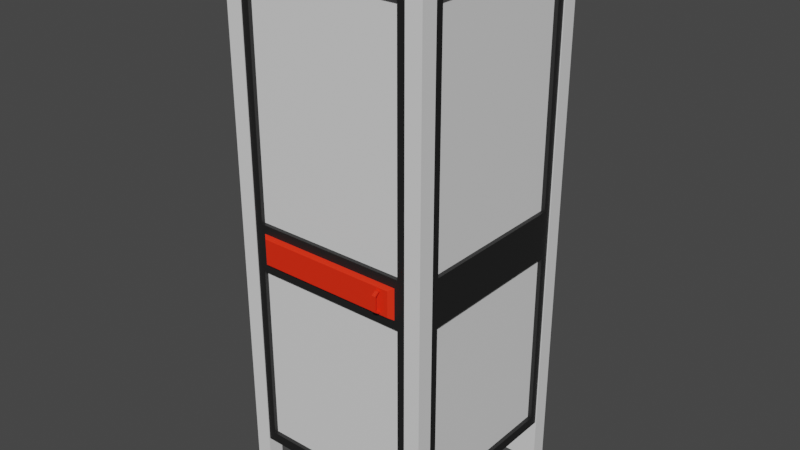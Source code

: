 # Source: gamejam.blend  (saved by Blender 3.0.42; exported with 4.5.12 LTS)
import bpy
from mathutils import Matrix  # noqa: F401  (used for matrix-valued properties, if any)

bpy.ops.wm.read_factory_settings(use_empty=True)
scene = bpy.context.scene
scene.name = 'Scene'

# ---- collections
col_collection = bpy.data.collections.new('Collection'); scene.collection.children.link(col_collection)

# ---- images (referenced by path relative to the original .blend; pixels are not part of the script)
import os
ASSET_DIR = os.environ.get("B2B_ASSET_DIR", "")  # directory of the original .blend (textures are referenced by path, not embedded)
HERE = os.path.dirname(os.path.abspath(__file__))  # packed textures are extracted next to this script under _unpacked/

def load_image(name, relpath, width, height, colorspace="sRGB"):
    """Load a texture the original file referenced (path relative to the .blend, or extracted next to this script)."""
    p = next((c for c in (os.path.join(HERE, relpath), os.path.join(ASSET_DIR, relpath)) if relpath and os.path.exists(c)), "")
    if p:
        img = bpy.data.images.load(p, check_existing=True)
        img.name = name
    else:  # same state as the original file: an image datablock whose file is absent (Cycles renders it pink)
        img = bpy.data.images.new(name, width, height)
        img.source = "FILE"
        img.filepath = "//" + (relpath or name)
    img.colorspace_settings.name = colorspace
    return img
img_posters_png = load_image('Posters.png', 'LEVELS/level1/Posters.png', 1024, 1024, 'sRGB')

# ---- materials (node trees are filled in below, after node groups)
mat_material_001 = bpy.data.materials.new('Material.001')
mat_material_001.use_transparent_shadow = False
mat_material_002 = bpy.data.materials.new('Material.002')
mat_material_002.use_transparent_shadow = False
mat_material_005 = bpy.data.materials.new('Material.005')
mat_material_005.use_transparent_shadow = False
mat_clear = bpy.data.materials.new('Clear')
mat_clear.use_transparent_shadow = False
mat_material_006 = bpy.data.materials.new('Material.006')
mat_material_006.use_transparent_shadow = False
mat_lightbulb = bpy.data.materials.new('LightBulb')
mat_lightbulb.use_transparent_shadow = False
mat_poster = bpy.data.materials.new('poster')
mat_poster.use_transparent_shadow = False

# ---- node groups
ng_auto_smooth = bpy.data.node_groups.new('Auto Smooth', 'GeometryNodeTree')
_s = ng_auto_smooth.interface.new_socket(name='Geometry', in_out='OUTPUT', socket_type='NodeSocketGeometry')
_s = ng_auto_smooth.interface.new_socket(name='Geometry', in_out='INPUT', socket_type='NodeSocketGeometry')
_s = ng_auto_smooth.interface.new_socket(name='Angle', in_out='INPUT', socket_type='NodeSocketFloat')
_s.subtype = 'ANGLE'
_s.min_value = 0.0
_s.max_value = 3.142
ng_auto_smooth.is_modifier = True
_N = ng_auto_smooth.nodes; _L = ng_auto_smooth.links
n0 = _N.new('NodeGroupOutput'); n0.name = 'Group Output'; n0.location = (480, -100)
n1 = _N.new('NodeGroupInput'); n1.name = 'Group Input'; n1.location = (-420, -300)
n2 = _N.new('NodeGroupInput'); n2.name = 'Group Input.001'; n2.location = (-60, -100)
n3 = _N.new('GeometryNodeSetShadeSmooth'); n3.name = 'Set Shade Smooth'; n3.location = (120, -100)
n3.domain = 'EDGE'
n4 = _N.new('GeometryNodeSetShadeSmooth'); n4.name = 'Set Shade Smooth.001'; n4.location = (300, -100)
n5 = _N.new('GeometryNodeInputMeshEdgeAngle'); n5.name = 'Edge Angle'; n5.location = (-420, -220)
n6 = _N.new('GeometryNodeInputEdgeSmooth'); n6.name = 'Is Edge Smooth'; n6.location = (-60, -160)
n7 = _N.new('GeometryNodeInputShadeSmooth'); n7.name = 'Is Face Smooth'; n7.location = (-240, -340)
n8 = _N.new('FunctionNodeBooleanMath'); n8.name = 'Boolean Math'; n8.location = (-60, -220)
n9 = _N.new('FunctionNodeCompare'); n9.name = 'Compare'; n9.location = (-240, -180)
n9.operation = 'LESS_EQUAL'
_L.new(n5.outputs[0], n9.inputs[0])
_L.new(n4.outputs[0], n0.inputs[0])
_L.new(n1.outputs[1], n9.inputs[1])
_L.new(n9.outputs[0], n8.inputs[0])
_L.new(n7.outputs[0], n8.inputs[1])
_L.new(n2.outputs[0], n3.inputs[0])
_L.new(n6.outputs[0], n3.inputs[1])
_L.new(n3.outputs[0], n4.inputs[0])
_L.new(n8.outputs[0], n3.inputs[2])
n0.is_active_output = True

# ---- material node trees
mat_material_001.use_nodes = True; mat_material_001.node_tree.nodes.clear()
_N = mat_material_001.node_tree.nodes; _L = mat_material_001.node_tree.links
n0 = _N.new('ShaderNodeBsdfPrincipled'); n0.name = 'Principled BSDF'; n0.location = (10, 300)
n0.distribution = 'GGX'
n0.subsurface_method = 'RANDOM_WALK_SKIN'
n0.inputs[3].default_value = 1.45
n0.inputs[27].default_value = (0.0, 0.0, 0.0, 1.0)
n0.inputs[28].default_value = 1.0
n1 = _N.new('ShaderNodeOutputMaterial'); n1.name = 'Material Output'; n1.location = (300, 300)
_L.new(n0.outputs[0], n1.inputs[0])
n1.is_active_output = True
mat_material_002.use_nodes = True; mat_material_002.node_tree.nodes.clear()
_N = mat_material_002.node_tree.nodes; _L = mat_material_002.node_tree.links
n0 = _N.new('ShaderNodeBsdfPrincipled'); n0.name = 'Principled BSDF'; n0.location = (10, 300)
n0.distribution = 'GGX'
n0.subsurface_method = 'RANDOM_WALK_SKIN'
n0.inputs[0].default_value = (0.01298, 0.01298, 0.01298, 1.0)
n0.inputs[3].default_value = 1.45
n0.inputs[27].default_value = (0.0, 0.0, 0.0, 1.0)
n0.inputs[28].default_value = 1.0
n1 = _N.new('ShaderNodeOutputMaterial'); n1.name = 'Material Output'; n1.location = (300, 300)
_L.new(n0.outputs[0], n1.inputs[0])
n1.is_active_output = True
mat_material_005.use_nodes = True; mat_material_005.node_tree.nodes.clear()
_N = mat_material_005.node_tree.nodes; _L = mat_material_005.node_tree.links
n0 = _N.new('ShaderNodeBsdfPrincipled'); n0.name = 'Principled BSDF'; n0.location = (10, 300)
n0.distribution = 'GGX'
n0.subsurface_method = 'RANDOM_WALK_SKIN'
n0.inputs[0].default_value = (1.0, 0.02509, 0.003424, 1.0)
n0.inputs[3].default_value = 1.45
n0.inputs[27].default_value = (0.0, 0.0, 0.0, 1.0)
n0.inputs[28].default_value = 1.0
n1 = _N.new('ShaderNodeOutputMaterial'); n1.name = 'Material Output'; n1.location = (300, 300)
_L.new(n0.outputs[0], n1.inputs[0])
n1.is_active_output = True
mat_clear.use_nodes = True; mat_clear.node_tree.nodes.clear()
_N = mat_clear.node_tree.nodes; _L = mat_clear.node_tree.links
n0 = _N.new('ShaderNodeBsdfPrincipled'); n0.name = 'Principled BSDF'; n0.location = (10, 300)
n0.distribution = 'GGX'
n0.subsurface_method = 'RANDOM_WALK_SKIN'
n0.inputs[3].default_value = 1.45
n0.inputs[27].default_value = (0.0, 0.0, 0.0, 1.0)
n0.inputs[28].default_value = 1.0
n1 = _N.new('ShaderNodeOutputMaterial'); n1.name = 'Material Output'; n1.location = (300, 300)
_L.new(n0.outputs[0], n1.inputs[0])
n1.is_active_output = True
mat_material_006.use_nodes = True; mat_material_006.node_tree.nodes.clear()
_N = mat_material_006.node_tree.nodes; _L = mat_material_006.node_tree.links
n0 = _N.new('ShaderNodeBsdfPrincipled'); n0.name = 'Principled BSDF'; n0.location = (10, 300)
n0.distribution = 'GGX'
n0.subsurface_method = 'RANDOM_WALK_SKIN'
n0.inputs[3].default_value = 1.45
n0.inputs[27].default_value = (0.0, 0.0, 0.0, 1.0)
n0.inputs[28].default_value = 1.0
n1 = _N.new('ShaderNodeOutputMaterial'); n1.name = 'Material Output'; n1.location = (300, 300)
_L.new(n0.outputs[0], n1.inputs[0])
n1.is_active_output = True
mat_lightbulb.use_nodes = True; mat_lightbulb.node_tree.nodes.clear()
_N = mat_lightbulb.node_tree.nodes; _L = mat_lightbulb.node_tree.links
n0 = _N.new('ShaderNodeBsdfPrincipled'); n0.name = 'Principled BSDF'; n0.location = (10, 300)
n0.distribution = 'GGX'
n0.subsurface_method = 'RANDOM_WALK_SKIN'
n0.inputs[3].default_value = 1.45
n0.inputs[27].default_value = (0.0, 0.0, 0.0, 1.0)
n0.inputs[28].default_value = 1.0
n1 = _N.new('ShaderNodeOutputMaterial'); n1.name = 'Material Output'; n1.location = (300, 300)
_L.new(n0.outputs[0], n1.inputs[0])
n1.is_active_output = True
mat_poster.use_nodes = True; mat_poster.node_tree.nodes.clear()
_N = mat_poster.node_tree.nodes; _L = mat_poster.node_tree.links
n0 = _N.new('ShaderNodeBsdfPrincipled'); n0.name = 'Principled BSDF'; n0.location = (10, 300)
n0.distribution = 'GGX'
n0.subsurface_method = 'RANDOM_WALK_SKIN'
n0.inputs[3].default_value = 1.45
n0.inputs[27].default_value = (0.0, 0.0, 0.0, 1.0)
n0.inputs[28].default_value = 1.0
n1 = _N.new('ShaderNodeOutputMaterial'); n1.name = 'Material Output'; n1.location = (300, 300)
n2 = _N.new('ShaderNodeTexImage'); n2.name = 'Image Texture'; n2.location = (-280, 275)
n2.image = img_posters_png
_L.new(n0.outputs[0], n1.inputs[0])
_L.new(n2.outputs[0], n0.inputs[0])
n1.is_active_output = True

# ---- world
world_world = bpy.data.worlds.new('World'); scene.world = world_world
world_world.use_nodes = True; world_world.node_tree.nodes.clear()
_N = world_world.node_tree.nodes; _L = world_world.node_tree.links
n0 = _N.new('ShaderNodeOutputWorld'); n0.name = 'World Output'; n0.location = (300, 300)
n1 = _N.new('ShaderNodeBackground'); n1.name = 'Background'; n1.location = (10, 300)
n1.inputs[0].default_value = (0.05088, 0.05088, 0.05088, 1.0)
_L.new(n1.outputs[0], n0.inputs[0])
n0.is_active_output = True
world_world.color = (0.05088, 0.05088, 0.05088)
world_world.use_sun_shadow = False
world_world.sun_shadow_jitter_overblur = 0.0

# ---- meshes
me_cube_003 = bpy.data.meshes.new('Cube.003')
me_cube_003.from_pydata([(0.0, 0.0, -1.505), (0.7485, 0.0, -1.505), (0.7485, 0.0, 0.5305), (0.0, 0.0, 0.5305), (0.0, 0.03369, -1.505), (0.7485, 0.03369, -1.505), (0.7485, 0.03369, 0.5305), (0.0, 0.03369, 0.5305), (0.7485, 0.0, -0.6471), (0.7485, 0.0, -0.5305), (0.0, 0.0, -0.5305), (0.0, 0.0, -0.6471), (0.7485, 0.03369, -0.5305), (0.7485, 0.03369, -0.6471), (0.0, 0.03369, -0.6471), (0.0, 0.03369, -0.5305), (0.7052, 0.03369, -1.461), (0.7052, 0.03369, -0.6903), (0.0432, 0.03369, -0.6903), (0.0432, 0.03369, -1.461), (0.7052, 0.0, -0.4873), (0.0432, 0.0, -0.4873), (0.0432, 0.0, 0.4873), (0.7052, 0.0, 0.4873), (0.7052, 0.03369, -0.4873), (0.7052, 0.03369, 0.4873), (0.0432, 0.03369, 0.4873), (0.0432, 0.03369, -0.4873), (0.7052, 0.0, -1.461), (0.0432, 0.0, -1.461), (0.0432, 0.0, -0.6903), (0.7052, 0.0, -0.6903), (0.7052, 0.01684, -0.4873), (0.7052, 0.01684, 0.4873), (0.0432, 0.01684, 0.4873), (0.0432, 0.01684, -0.4873), (0.7052, 0.01684, -1.461), (0.0432, 0.01684, -1.461), (0.0432, 0.01684, -0.6903), (0.7052, 0.01684, -0.6903), (0.07524, -0.01636, -0.6424), (0.07524, -0.01636, -0.5352), (0.05385, 0.002858, -0.6551), (0.05385, 0.002858, -0.5225), (0.6732, -0.01636, -0.6424), (0.6732, -0.01636, -0.5352), (0.6946, 0.002858, -0.6551), (0.6946, 0.002858, -0.5225), (0.6263, -0.02474, -0.628), (0.6263, -0.02636, -0.5446), (0.6263, -0.01547, -0.628), (0.6263, -0.01547, -0.5497), (0.6413, -0.02474, -0.628), (0.6413, -0.02474, -0.5497), (0.6413, -0.01547, -0.628), (0.6413, -0.01547, -0.5497), (0.6263, -0.03842, -0.6182), (0.6263, -0.03842, -0.5594), (0.6413, -0.03842, -0.5594), (0.6413, -0.03842, -0.6182), (0.6263, -0.0104, -0.633), (0.6263, -0.02636, -0.633), (0.6263, -0.02474, -0.5497), (0.6263, -0.0104, -0.5446), (0.6413, -0.0104, -0.5446), (0.6413, -0.0104, -0.633), (0.6413, -0.02636, -0.633), (0.6413, -0.02636, -0.5446), (0.6263, -0.0435, -0.6208), (0.6263, -0.0435, -0.5568), (0.6413, -0.0435, -0.5568), (0.6413, -0.0435, -0.6208)], [], [(11, 14, 4, 0), (2, 6, 7, 3), (1, 5, 13, 8), (0, 4, 5, 1), (3, 7, 15, 10), (37, 19, 18, 38), (33, 23, 22, 34), (32, 20, 23, 33), (9, 12, 6, 2), (11, 10, 15, 14), (9, 8, 13, 12), (12, 13, 14, 15), (10, 11, 8, 9), (36, 16, 19, 37), (5, 16, 17, 13), (13, 17, 18, 14), (14, 18, 19, 4), (4, 19, 16, 5), (9, 20, 21, 10), (10, 21, 22, 3), (3, 22, 23, 2), (2, 23, 20, 9), (12, 24, 25, 6), (6, 25, 26, 7), (7, 26, 27, 15), (15, 27, 24, 12), (1, 28, 29, 0), (0, 29, 30, 11), (11, 30, 31, 8), (8, 31, 28, 1), (34, 22, 21, 35), (35, 21, 20, 32), (38, 18, 17, 39), (39, 17, 16, 36), (27, 35, 32, 24), (26, 34, 35, 27), (24, 32, 33, 25), (25, 33, 34, 26), (35, 32, 33, 34), (31, 39, 36, 28), (30, 38, 39, 31), (28, 36, 37, 29), (29, 37, 38, 30), (39, 36, 37, 38), (40, 41, 43, 42), (42, 43, 47, 46), (46, 47, 45, 44), (44, 45, 41, 40), (42, 46, 44, 40), (47, 43, 41, 45), (58, 59, 56, 57), (60, 63, 64, 65), (53, 58, 57, 62), (55, 53, 62, 51), (60, 65, 66, 61), (64, 63, 49, 67), (71, 70, 69, 68), (61, 66, 71, 68), (67, 49, 69, 70), (54, 55, 51, 50), (48, 50, 60, 61), (51, 62, 49, 63), (50, 51, 63, 60), (55, 54, 65, 64), (54, 52, 66, 65), (53, 55, 64, 67), (57, 56, 68, 69), (59, 58, 70, 71), (56, 48, 61, 68), (62, 57, 69, 49), (52, 59, 71, 66), (58, 53, 67, 70), (59, 52, 48, 56), (52, 54, 50, 48)])
me_cube_003.polygons.foreach_set('material_index', [1, 1, 1, 1, 1, 1, 1, 1, 1, 1, 1, 1, 1, 1, 1, 1, 1, 1, 1, 1, 1, 1, 1, 1, 1, 1, 1, 1, 1, 1, 1, 1, 1, 1, 1, 1, 1, 1, 3, 1, 1, 1, 1, 3, 2, 2, 2, 2, 2, 2, 2, 2, 2, 2, 2, 2, 2, 2, 2, 2, 2, 2, 2, 2, 2, 2, 2, 2, 2, 2, 2, 2, 2, 2])
_uv = me_cube_003.uv_layers.new(name='UVMap')
_uv.uv.foreach_set('vector', [0.4803, 0.9167, 0.4803, 0.9167, 0.375, 0.9167, 0.375, 0.9167, 0.625, 0.8333, 0.625, 0.8333, 0.625, 0.9167, 0.625, 0.9167, 0.375, 0.8333, 0.375, 0.8333, 0.4803, 0.8333, 0.4803, 0.8333, 0.375, 0.9167, 0.375, 0.9167, 0.375, 0.8333, 0.375, 0.8333, 0.625, 0.9167, 0.625, 0.9167, 0.4947, 0.9167, 0.4947, 0.9167, 0.3803, 0.9119, 0.3803, 0.9119, 0.475, 0.9119, 0.475, 0.9119, 0.6197, 0.8381, 0.6197, 0.8381, 0.6197, 0.9119, 0.6197, 0.9119, 0.5, 0.8381, 0.5, 0.8381, 0.6197, 0.8381, 0.6197, 0.8381, 0.4947, 0.8333, 0.4947, 0.8333, 0.625, 0.8333, 0.625, 0.8333, 0.4803, 0.9167, 0.4947, 0.9167, 0.4947, 0.9167, 0.4803, 0.9167, 0.4947, 0.8333, 0.4803, 0.8333, 0.4803, 0.8333, 0.4947, 0.8333, 0.4947, 0.8333, 0.4803, 0.8333, 0.4803, 0.9167, 0.4947, 0.9167, 0.4947, 0.9167, 0.4803, 0.9167, 0.4803, 0.8333, 0.4947, 0.8333, 0.3803, 0.8381, 0.3803, 0.8381, 0.3803, 0.9119, 0.3803, 0.9119, 0.375, 0.8333, 0.3803, 0.8381, 0.475, 0.8381, 0.4803, 0.8333, 0.4803, 0.8333, 0.475, 0.8381, 0.475, 0.9119, 0.4803, 0.9167, 0.4803, 0.9167, 0.475, 0.9119, 0.3803, 0.9119, 0.375, 0.9167, 0.375, 0.9167, 0.3803, 0.9119, 0.3803, 0.8381, 0.375, 0.8333, 0.4947, 0.8333, 0.5, 0.8381, 0.5, 0.9119, 0.4947, 0.9167, 0.4947, 0.9167, 0.5, 0.9119, 0.6197, 0.9119, 0.625, 0.9167, 0.625, 0.9167, 0.6197, 0.9119, 0.6197, 0.8381, 0.625, 0.8333, 0.625, 0.8333, 0.6197, 0.8381, 0.5, 0.8381, 0.4947, 0.8333, 0.4947, 0.8333, 0.5, 0.8381, 0.6197, 0.8381, 0.625, 0.8333, 0.625, 0.8333, 0.6197, 0.8381, 0.6197, 0.9119, 0.625, 0.9167, 0.625, 0.9167, 0.6197, 0.9119, 0.5, 0.9119, 0.4947, 0.9167, 0.4947, 0.9167, 0.5, 0.9119, 0.5, 0.8381, 0.4947, 0.8333, 0.375, 0.8333, 0.3803, 0.8381, 0.3803, 0.9119, 0.375, 0.9167, 0.375, 0.9167, 0.3803, 0.9119, 0.475, 0.9119, 0.4803, 0.9167, 0.4803, 0.9167, 0.475, 0.9119, 0.475, 0.8381, 0.4803, 0.8333, 0.4803, 0.8333, 0.475, 0.8381, 0.3803, 0.8381, 0.375, 0.8333, 0.6197, 0.9119, 0.6197, 0.9119, 0.5, 0.9119, 0.5, 0.9119, 0.5, 0.9119, 0.5, 0.9119, 0.5, 0.8381, 0.5, 0.8381, 0.475, 0.9119, 0.475, 0.9119, 0.475, 0.8381, 0.475, 0.8381, 0.475, 0.8381, 0.475, 0.8381, 0.3803, 0.8381, 0.3803, 0.8381, 0.5, 0.9119, 0.5, 0.9119, 0.5, 0.8381, 0.5, 0.8381, 0.6197, 0.9119, 0.6197, 0.9119, 0.5, 0.9119, 0.5, 0.9119, 0.5, 0.8381, 0.5, 0.8381, 0.6197, 0.8381, 0.6197, 0.8381, 0.6197, 0.8381, 0.6197, 0.8381, 0.6197, 0.9119, 0.6197, 0.9119, 0.3795, 0.0001738, 0.7584, 0.0001738, 0.7584, 0.5581, 0.3795, 0.5581, 0.475, 0.8381, 0.475, 0.8381, 0.3803, 0.8381, 0.3803, 0.8381, 0.475, 0.9119, 0.475, 0.9119, 0.475, 0.8381, 0.475, 0.8381, 0.3803, 0.8381, 0.3803, 0.8381, 0.3803, 0.9119, 0.3803, 0.9119, 0.3803, 0.9119, 0.3803, 0.9119, 0.475, 0.9119, 0.475, 0.9119, 0.4419, 0.9998, 0.4419, 0.5584, 0.8209, 0.5584, 0.8209, 0.9998, 0.375, 0.0, 0.625, 0.0, 0.625, 0.25, 0.375, 0.25, 0.375, 0.25, 0.625, 0.25, 0.625, 0.5, 0.375, 0.5, 0.375, 0.5, 0.625, 0.5, 0.625, 0.75, 0.375, 0.75, 0.375, 0.75, 0.625, 0.75, 0.625, 1.0, 0.375, 1.0, 0.125, 0.5, 0.375, 0.5, 0.375, 0.75, 0.125, 0.75, 0.625, 0.5, 0.875, 0.5, 0.875, 0.75, 0.625, 0.75, 0.6048, 0.75, 0.3952, 0.75, 0.3952, 0.0, 0.6048, 0.0, 0.375, 0.25, 0.625, 0.25, 0.625, 0.5, 0.375, 0.5, 0.608, 0.75, 0.6048, 0.75, 0.6048, 0.0, 0.608, 0.0, 0.6106, 0.5795, 0.608, 0.75, 0.608, 0.0, 0.6106, 0.1705, 0.125, 0.5, 0.375, 0.5, 0.375, 0.75, 0.125, 0.75, 0.625, 0.5, 0.875, 0.5, 0.875, 0.75, 0.625, 0.75, 0.375, 0.75, 0.625, 0.75, 0.625, 1.0, 0.375, 1.0, 0.125, 0.75, 0.375, 0.75, 0.375, 0.75, 0.125, 0.75, 0.625, 0.75, 0.875, 0.75, 0.875, 0.75, 0.625, 0.75, 0.3894, 0.5795, 0.6106, 0.5795, 0.6106, 0.1705, 0.3894, 0.1705, 0.392, 0.0, 0.3894, 0.1705, 0.375, 0.25, 0.375, 0.0, 0.6106, 0.1705, 0.608, 0.0, 0.625, 0.0, 0.625, 0.25, 0.3894, 0.1705, 0.6106, 0.1705, 0.625, 0.25, 0.375, 0.25, 0.6106, 0.5795, 0.3894, 0.5795, 0.375, 0.5, 0.625, 0.5, 0.3894, 0.5795, 0.392, 0.75, 0.375, 0.75, 0.375, 0.5, 0.608, 0.75, 0.6106, 0.5795, 0.625, 0.5, 0.625, 0.75, 0.6048, 0.0, 0.3952, 0.0, 0.375, 0.0, 0.625, 0.0, 0.3952, 0.75, 0.6048, 0.75, 0.625, 0.75, 0.375, 0.75, 0.3952, 0.0, 0.392, 0.0, 0.375, 0.0, 0.375, 0.0, 0.608, 0.0, 0.6048, 0.0, 0.625, 0.0, 0.625, 0.0, 0.392, 0.75, 0.3952, 0.75, 0.375, 0.75, 0.375, 0.75, 0.6048, 0.75, 0.608, 0.75, 0.625, 0.75, 0.625, 0.75, 0.3952, 0.75, 0.392, 0.75, 0.392, 0.0, 0.3952, 0.0, 0.392, 0.75, 0.3894, 0.5795, 0.3894, 0.1705, 0.392, 0.0])
me_cube_003.materials.append(mat_material_001)
me_cube_003.materials.append(mat_material_002)
me_cube_003.materials.append(mat_material_005)
me_cube_003.materials.append(mat_clear)
me_cube_003.use_remesh_fix_poles = True
me_cube_003.use_remesh_preserve_attributes = False
me_cube_003.update()
me_cube_004 = bpy.data.meshes.new('Cube.004')
me_cube_004.from_pydata([(-0.3742, -0.4292, 0.1681), (0.3742, -0.4292, 0.1681), (0.3742, -0.4292, 2.203), (-0.3742, -0.4292, 2.203), (-0.3742, -0.3955, 0.1681), (0.3742, -0.3955, 0.1681), (0.3742, -0.3955, 2.203), (-0.3742, -0.3955, 2.203), (0.3742, -0.4292, 1.026), (0.3742, -0.4292, 1.142), (-0.3742, -0.4292, 1.142), (-0.3742, -0.4292, 1.026), (0.3742, -0.3955, 1.142), (0.3742, -0.3955, 1.026), (-0.3742, -0.3955, 1.026), (-0.3742, -0.3955, 1.142), (0.331, -0.3955, 0.2113), (0.331, -0.3955, 0.9824), (-0.331, -0.3955, 0.9824), (-0.331, -0.3955, 0.2113), (0.331, -0.4292, 1.185), (-0.331, -0.4292, 1.185), (-0.331, -0.4292, 2.16), (0.331, -0.4292, 2.16), (0.331, -0.3955, 1.185), (0.331, -0.3955, 2.16), (-0.331, -0.3955, 2.16), (-0.331, -0.3955, 1.185), (0.331, -0.4292, 0.2113), (-0.331, -0.4292, 0.2113), (-0.331, -0.4292, 0.9824), (0.331, -0.4292, 0.9824), (0.331, -0.4123, 1.185), (0.331, -0.4123, 2.16), (-0.331, -0.4123, 2.16), (-0.331, -0.4123, 1.185), (0.331, -0.4123, 0.2113), (-0.331, -0.4123, 0.2113), (-0.331, -0.4123, 0.9824), (0.331, -0.4123, 0.9824)], [], [(11, 14, 4, 0), (2, 6, 7, 3), (1, 5, 13, 8), (0, 4, 5, 1), (3, 7, 15, 10), (37, 19, 18, 38), (33, 23, 22, 34), (32, 20, 23, 33), (9, 12, 6, 2), (11, 10, 15, 14), (9, 8, 13, 12), (12, 13, 14, 15), (10, 11, 8, 9), (36, 16, 19, 37), (5, 16, 17, 13), (13, 17, 18, 14), (14, 18, 19, 4), (4, 19, 16, 5), (9, 20, 21, 10), (10, 21, 22, 3), (3, 22, 23, 2), (2, 23, 20, 9), (12, 24, 25, 6), (6, 25, 26, 7), (7, 26, 27, 15), (15, 27, 24, 12), (1, 28, 29, 0), (0, 29, 30, 11), (11, 30, 31, 8), (8, 31, 28, 1), (34, 22, 21, 35), (35, 21, 20, 32), (38, 18, 17, 39), (39, 17, 16, 36), (27, 35, 32, 24), (26, 34, 35, 27), (24, 32, 33, 25), (25, 33, 34, 26), (35, 32, 33, 34), (31, 39, 36, 28), (30, 38, 39, 31), (28, 36, 37, 29), (29, 37, 38, 30), (39, 36, 37, 38)])
me_cube_004.polygons.foreach_set('material_index', [1, 1, 1, 1, 1, 1, 1, 1, 1, 1, 1, 1, 1, 1, 1, 1, 1, 1, 1, 1, 1, 1, 1, 1, 1, 1, 1, 1, 1, 1, 1, 1, 1, 1, 1, 1, 1, 1, 2, 1, 1, 1, 1, 2])
_uv = me_cube_004.uv_layers.new(name='UVMap')
_uv.uv.foreach_set('vector', [0.4803, 0.9167, 0.4803, 0.9167, 0.375, 0.9167, 0.375, 0.9167, 0.625, 0.8333, 0.625, 0.8333, 0.625, 0.9167, 0.625, 0.9167, 0.375, 0.8333, 0.375, 0.8333, 0.4803, 0.8333, 0.4803, 0.8333, 0.375, 0.9167, 0.375, 0.9167, 0.375, 0.8333, 0.375, 0.8333, 0.625, 0.9167, 0.625, 0.9167, 0.4947, 0.9167, 0.4947, 0.9167, 0.3803, 0.9119, 0.3803, 0.9119, 0.475, 0.9119, 0.475, 0.9119, 0.6197, 0.8381, 0.6197, 0.8381, 0.6197, 0.9119, 0.6197, 0.9119, 0.5, 0.8381, 0.5, 0.8381, 0.6197, 0.8381, 0.6197, 0.8381, 0.4947, 0.8333, 0.4947, 0.8333, 0.625, 0.8333, 0.625, 0.8333, 0.4803, 0.9167, 0.4947, 0.9167, 0.4947, 0.9167, 0.4803, 0.9167, 0.4947, 0.8333, 0.4803, 0.8333, 0.4803, 0.8333, 0.4947, 0.8333, 0.4947, 0.8333, 0.4803, 0.8333, 0.4803, 0.9167, 0.4947, 0.9167, 0.4947, 0.9167, 0.4803, 0.9167, 0.4803, 0.8333, 0.4947, 0.8333, 0.3803, 0.8381, 0.3803, 0.8381, 0.3803, 0.9119, 0.3803, 0.9119, 0.375, 0.8333, 0.3803, 0.8381, 0.475, 0.8381, 0.4803, 0.8333, 0.4803, 0.8333, 0.475, 0.8381, 0.475, 0.9119, 0.4803, 0.9167, 0.4803, 0.9167, 0.475, 0.9119, 0.3803, 0.9119, 0.375, 0.9167, 0.375, 0.9167, 0.3803, 0.9119, 0.3803, 0.8381, 0.375, 0.8333, 0.4947, 0.8333, 0.5, 0.8381, 0.5, 0.9119, 0.4947, 0.9167, 0.4947, 0.9167, 0.5, 0.9119, 0.6197, 0.9119, 0.625, 0.9167, 0.625, 0.9167, 0.6197, 0.9119, 0.6197, 0.8381, 0.625, 0.8333, 0.625, 0.8333, 0.6197, 0.8381, 0.5, 0.8381, 0.4947, 0.8333, 0.4947, 0.8333, 0.5, 0.8381, 0.6197, 0.8381, 0.625, 0.8333, 0.625, 0.8333, 0.6197, 0.8381, 0.6197, 0.9119, 0.625, 0.9167, 0.625, 0.9167, 0.6197, 0.9119, 0.5, 0.9119, 0.4947, 0.9167, 0.4947, 0.9167, 0.5, 0.9119, 0.5, 0.8381, 0.4947, 0.8333, 0.375, 0.8333, 0.3803, 0.8381, 0.3803, 0.9119, 0.375, 0.9167, 0.375, 0.9167, 0.3803, 0.9119, 0.475, 0.9119, 0.4803, 0.9167, 0.4803, 0.9167, 0.475, 0.9119, 0.475, 0.8381, 0.4803, 0.8333, 0.4803, 0.8333, 0.475, 0.8381, 0.3803, 0.8381, 0.375, 0.8333, 0.6197, 0.9119, 0.6197, 0.9119, 0.5, 0.9119, 0.5, 0.9119, 0.5, 0.9119, 0.5, 0.9119, 0.5, 0.8381, 0.5, 0.8381, 0.475, 0.9119, 0.475, 0.9119, 0.475, 0.8381, 0.475, 0.8381, 0.475, 0.8381, 0.475, 0.8381, 0.3803, 0.8381, 0.3803, 0.8381, 0.5, 0.9119, 0.5, 0.9119, 0.5, 0.8381, 0.5, 0.8381, 0.6197, 0.9119, 0.6197, 0.9119, 0.5, 0.9119, 0.5, 0.9119, 0.5, 0.8381, 0.5, 0.8381, 0.6197, 0.8381, 0.6197, 0.8381, 0.6197, 0.8381, 0.6197, 0.8381, 0.6197, 0.9119, 0.6197, 0.9119, 0.0001738, 0.0001738, 0.3791, 0.0001739, 0.3791, 0.5581, 0.0001738, 0.5581, 0.475, 0.8381, 0.475, 0.8381, 0.3803, 0.8381, 0.3803, 0.8381, 0.475, 0.9119, 0.475, 0.9119, 0.475, 0.8381, 0.475, 0.8381, 0.3803, 0.8381, 0.3803, 0.8381, 0.3803, 0.9119, 0.3803, 0.9119, 0.3803, 0.9119, 0.3803, 0.9119, 0.475, 0.9119, 0.475, 0.9119, 0.0001738, 0.5584, 0.4416, 0.5584, 0.4416, 0.9374, 0.0001738, 0.9374])
me_cube_004.materials.append(mat_material_001)
me_cube_004.materials.append(mat_material_002)
me_cube_004.materials.append(mat_clear)
me_cube_004.use_remesh_fix_poles = True
me_cube_004.use_remesh_preserve_attributes = False
me_cube_004.update()
me_cube_008 = bpy.data.meshes.new('Cube.008')
me_cube_008.from_pydata([(0.3645, -0.4352, -0.03441), (0.3645, -0.4352, 2.205), (0.3645, -0.3664, -0.03441), (0.3645, -0.3664, 2.205), (0.4333, -0.4352, -0.03441), (0.4333, -0.4352, 2.205), (0.4333, -0.3664, -0.03441), (0.4333, -0.3664, 2.205), (-0.3645, -0.4352, -0.03441), (-0.3645, -0.4352, 2.205), (-0.3645, -0.3664, -0.03441), (-0.3645, -0.3664, 2.205), (-0.4333, -0.4352, -0.03441), (-0.4333, -0.4352, 2.205), (-0.4333, -0.3664, -0.03441), (-0.4333, -0.3664, 2.205), (0.3645, 0.4352, -0.03441), (0.3645, 0.4352, 2.205), (0.3645, 0.3664, -0.03441), (0.3645, 0.3664, 2.205), (0.4333, 0.4352, -0.03441), (0.4333, 0.4352, 2.205), (0.4333, 0.3664, -0.03441), (0.4333, 0.3664, 2.205), (-0.3645, 0.4352, -0.03441), (-0.3645, 0.4352, 2.205), (-0.3645, 0.3664, -0.03441), (-0.3645, 0.3664, 2.205), (-0.4333, 0.4352, -0.03441), (-0.4333, 0.4352, 2.205), (-0.4333, 0.3664, -0.03441), (-0.4333, 0.3664, 2.205)], [], [(0, 1, 3, 2), (2, 3, 7, 6), (6, 7, 5, 4), (4, 5, 1, 0), (2, 6, 4, 0), (7, 3, 1, 5), (8, 10, 11, 9), (10, 14, 15, 11), (14, 12, 13, 15), (12, 8, 9, 13), (10, 8, 12, 14), (15, 13, 9, 11), (16, 18, 19, 17), (18, 22, 23, 19), (22, 20, 21, 23), (20, 16, 17, 21), (18, 16, 20, 22), (23, 21, 17, 19), (24, 25, 27, 26), (26, 27, 31, 30), (30, 31, 29, 28), (28, 29, 25, 24), (26, 30, 28, 24), (31, 27, 25, 29), (16, 24, 25, 17), (26, 18, 19, 27)])
_uv = me_cube_008.uv_layers.new(name='UVMap')
_uv.uv.foreach_set('vector', [0.375, 0.0, 0.625, 0.0, 0.625, 0.25, 0.375, 0.25, 0.375, 0.25, 0.625, 0.25, 0.625, 0.5, 0.375, 0.5, 0.375, 0.5, 0.625, 0.5, 0.625, 0.75, 0.375, 0.75, 0.375, 0.75, 0.625, 0.75, 0.625, 1.0, 0.375, 1.0, 0.125, 0.5, 0.375, 0.5, 0.375, 0.75, 0.125, 0.75, 0.625, 0.5, 0.875, 0.5, 0.875, 0.75, 0.625, 0.75, 0.375, 0.0, 0.375, 0.25, 0.625, 0.25, 0.625, 0.0, 0.375, 0.25, 0.375, 0.5, 0.625, 0.5, 0.625, 0.25, 0.375, 0.5, 0.375, 0.75, 0.625, 0.75, 0.625, 0.5, 0.375, 0.75, 0.375, 1.0, 0.625, 1.0, 0.625, 0.75, 0.125, 0.5, 0.125, 0.75, 0.375, 0.75, 0.375, 0.5, 0.625, 0.5, 0.625, 0.75, 0.875, 0.75, 0.875, 0.5, 0.375, 0.0, 0.375, 0.25, 0.625, 0.25, 0.625, 0.0, 0.375, 0.25, 0.375, 0.5, 0.625, 0.5, 0.625, 0.25, 0.375, 0.5, 0.375, 0.75, 0.625, 0.75, 0.625, 0.5, 0.375, 0.75, 0.375, 1.0, 0.625, 1.0, 0.625, 0.75, 0.125, 0.5, 0.125, 0.75, 0.375, 0.75, 0.375, 0.5, 0.625, 0.5, 0.625, 0.75, 0.875, 0.75, 0.875, 0.5, 0.375, 0.0, 0.625, 0.0, 0.625, 0.25, 0.375, 0.25, 0.375, 0.25, 0.625, 0.25, 0.625, 0.5, 0.375, 0.5, 0.375, 0.5, 0.625, 0.5, 0.625, 0.75, 0.375, 0.75, 0.375, 0.75, 0.625, 0.75, 0.625, 1.0, 0.375, 1.0, 0.125, 0.5, 0.375, 0.5, 0.375, 0.75, 0.125, 0.75, 0.625, 0.5, 0.875, 0.5, 0.875, 0.75, 0.625, 0.75, 0.375, 0.0, 0.375, 0.0, 0.625, 0.0, 0.625, 0.0, 0.375, 0.25, 0.375, 0.25, 0.625, 0.25, 0.625, 0.25])
me_cube_008.materials.append(mat_material_006)
me_cube_008.use_remesh_fix_poles = True
me_cube_008.use_remesh_preserve_attributes = False
me_cube_008.update()
me_cube_009 = bpy.data.meshes.new('Cube.009')
me_cube_009.from_pydata([(-0.3073, -0.3073, 2.199), (-0.4035, -0.4035, 2.25), (-0.3073, 0.3073, 2.199), (-0.4035, 0.4035, 2.25), (0.3073, -0.3073, 2.199), (0.4035, -0.4035, 2.25), (0.3073, 0.3073, 2.199), (0.4035, 0.4035, 2.25), (-0.4326, -0.4326, 2.25), (-0.4326, 0.4326, 2.25), (0.4326, 0.4326, 2.25), (0.4326, -0.4326, 2.25), (-0.3703, -0.3703, 2.289), (-0.3703, 0.3703, 2.289), (0.3703, 0.3703, 2.289), (0.3703, -0.3703, 2.289), (-0.4326, 0.4326, 2.199), (-0.4326, -0.4326, 2.199), (0.4326, 0.4326, 2.199), (0.4326, -0.4326, 2.199), (-0.2989, 0.2989, 2.193), (-0.2989, -0.2989, 2.193), (0.2989, 0.2989, 2.193), (0.2989, -0.2989, 2.193)], [], [(17, 8, 9, 16), (16, 9, 10, 18), (18, 10, 11, 19), (19, 11, 8, 17), (6, 4, 23, 22), (5, 7, 14, 15), (1, 3, 9, 8), (3, 7, 10, 9), (7, 5, 11, 10), (5, 1, 8, 11), (14, 13, 12, 15), (3, 1, 12, 13), (1, 5, 15, 12), (7, 3, 13, 14), (2, 0, 17, 16), (6, 2, 16, 18), (4, 6, 18, 19), (0, 4, 19, 17), (20, 22, 23, 21), (0, 2, 20, 21), (4, 0, 21, 23), (2, 6, 22, 20)])
me_cube_009.polygons.foreach_set('material_index', [0, 0, 0, 0, 1, 0, 0, 0, 0, 0, 0, 0, 0, 0, 0, 0, 0, 0, 1, 1, 1, 1])
_uv = me_cube_009.uv_layers.new(name='UVMap')
_uv.uv.foreach_set('vector', [0.375, 0.0, 0.625, 0.0, 0.625, 0.25, 0.375, 0.25, 0.375, 0.25, 0.625, 0.25, 0.625, 0.5, 0.375, 0.5, 0.375, 0.5, 0.625, 0.5, 0.625, 0.75, 0.375, 0.75, 0.375, 0.75, 0.625, 0.75, 0.625, 1.0, 0.375, 1.0, 0.3644, 0.5106, 0.3644, 0.7394, 0.3644, 0.7394, 0.3644, 0.5106, 0.6334, 0.7416, 0.6334, 0.5084, 0.6334, 0.5084, 0.6334, 0.7416, 0.8666, 0.7416, 0.8666, 0.5084, 0.875, 0.5, 0.875, 0.75, 0.8666, 0.5084, 0.6334, 0.5084, 0.625, 0.5, 0.875, 0.5, 0.6334, 0.5084, 0.6334, 0.7416, 0.625, 0.75, 0.625, 0.5, 0.6334, 0.7416, 0.8666, 0.7416, 0.875, 0.75, 0.625, 0.75, 0.6334, 0.5084, 0.8666, 0.5084, 0.8666, 0.7416, 0.6334, 0.7416, 0.8666, 0.5084, 0.8666, 0.7416, 0.8666, 0.7416, 0.8666, 0.5084, 0.8666, 0.7416, 0.6334, 0.7416, 0.6334, 0.7416, 0.8666, 0.7416, 0.6334, 0.5084, 0.8666, 0.5084, 0.8666, 0.5084, 0.6334, 0.5084, 0.1356, 0.5106, 0.1356, 0.7394, 0.125, 0.75, 0.125, 0.5, 0.3644, 0.5106, 0.1356, 0.5106, 0.125, 0.5, 0.375, 0.5, 0.3644, 0.7394, 0.3644, 0.5106, 0.375, 0.5, 0.375, 0.75, 0.1356, 0.7394, 0.3644, 0.7394, 0.375, 0.75, 0.125, 0.75, 0.1356, 0.5106, 0.3644, 0.5106, 0.3644, 0.7394, 0.1356, 0.7394, 0.1356, 0.7394, 0.1356, 0.5106, 0.1356, 0.5106, 0.1356, 0.7394, 0.3644, 0.7394, 0.1356, 0.7394, 0.1356, 0.7394, 0.3644, 0.7394, 0.1356, 0.5106, 0.3644, 0.5106, 0.3644, 0.5106, 0.1356, 0.5106])
me_cube_009.materials.append(mat_material_006)
me_cube_009.materials.append(mat_lightbulb)
me_cube_009.use_remesh_fix_poles = True
me_cube_009.use_remesh_preserve_attributes = False
me_cube_009.update()
me_cube_011 = bpy.data.meshes.new('Cube.011')
me_cube_011.from_pydata([(-0.3238, 0.364, 1.895), (0.06115, 0.364, 1.895), (-0.3238, 0.364, 1.668), (0.06115, 0.364, 1.668), (-0.3176, 0.3544, 1.673), (-0.3176, 0.3544, 1.889), (0.05487, 0.3544, 1.889), (0.05487, 0.3544, 1.673), (-0.3238, 0.3544, 1.668), (-0.3238, 0.3544, 1.895), (0.06115, 0.3544, 1.895), (0.06115, 0.3544, 1.668), (-0.3176, 0.3567, 1.673), (-0.3176, 0.3567, 1.889), (0.05487, 0.3567, 1.889), (0.05487, 0.3567, 1.673), (0.3294, 0.364, 1.745), (0.3294, 0.364, 1.36), (0.1025, 0.364, 1.745), (0.1025, 0.364, 1.36), (0.1082, 0.3544, 1.738), (0.3237, 0.3544, 1.738), (0.3237, 0.3544, 1.366), (0.1082, 0.3544, 1.366), (0.1025, 0.3544, 1.745), (0.3294, 0.3544, 1.745), (0.3294, 0.3544, 1.36), (0.1025, 0.3544, 1.36), (0.1082, 0.3567, 1.738), (0.3237, 0.3567, 1.738), (0.3237, 0.3567, 1.366), (0.1082, 0.3567, 1.366)], [], [(0, 1, 3, 2), (7, 15, 12, 4), (3, 11, 8, 2), (0, 9, 10, 1), (1, 10, 11, 3), (2, 8, 9, 0), (5, 9, 8, 4), (6, 10, 9, 5), (7, 11, 10, 6), (4, 8, 11, 7), (13, 12, 15, 14), (5, 13, 14, 6), (6, 14, 15, 7), (4, 12, 13, 5), (16, 17, 19, 18), (23, 31, 28, 20), (19, 27, 24, 18), (16, 25, 26, 17), (17, 26, 27, 19), (18, 24, 25, 16), (21, 25, 24, 20), (22, 26, 25, 21), (23, 27, 26, 22), (20, 24, 27, 23), (29, 28, 31, 30), (21, 29, 30, 22), (22, 30, 31, 23), (20, 28, 29, 21)])
_uv = me_cube_011.uv_layers.new(name='UVMap')
_uv.uv.foreach_set('vector', [0.1055, 0.4917, 0.8945, 0.4917, 0.8945, 0.02662, 0.1055, 0.02662, 0.8816, 0.03838, 0.8816, 0.03838, 0.1184, 0.03838, 0.1184, 0.03838, 0.8945, 0.02662, 0.8945, 0.02662, 0.1055, 0.02662, 0.1055, 0.02662, 0.1055, 0.4917, 0.1055, 0.4917, 0.8945, 0.4917, 0.8945, 0.4917, 0.8945, 0.4917, 0.8945, 0.4917, 0.8945, 0.02662, 0.8945, 0.02662, 0.1055, 0.02662, 0.1055, 0.02662, 0.1055, 0.4917, 0.1055, 0.4917, 0.1184, 0.4799, 0.1055, 0.4917, 0.1055, 0.02662, 0.1184, 0.03838, 0.8816, 0.4799, 0.8945, 0.4917, 0.1055, 0.4917, 0.1184, 0.4799, 0.8816, 0.03838, 0.8945, 0.02662, 0.8945, 0.4917, 0.8816, 0.4799, 0.1184, 0.03838, 0.1055, 0.02662, 0.8945, 0.02662, 0.8816, 0.03838, 0.1184, 0.4799, 0.1184, 0.03838, 0.8816, 0.03838, 0.8816, 0.4799, 0.1184, 0.4799, 0.1184, 0.4799, 0.8816, 0.4799, 0.8816, 0.4799, 0.8816, 0.4799, 0.8816, 0.4799, 0.8816, 0.03838, 0.8816, 0.03838, 0.1184, 0.03838, 0.1184, 0.03838, 0.1184, 0.4799, 0.1184, 0.4799, 0.8945, 0.497, 0.1055, 0.497, 0.1055, 0.9621, 0.8945, 0.9621, 0.1184, 0.9503, 0.1184, 0.9503, 0.8816, 0.9503, 0.8816, 0.9503, 0.1055, 0.9621, 0.1055, 0.9621, 0.8945, 0.9621, 0.8945, 0.9621, 0.8945, 0.497, 0.8945, 0.497, 0.1055, 0.497, 0.1055, 0.497, 0.1055, 0.497, 0.1055, 0.497, 0.1055, 0.9621, 0.1055, 0.9621, 0.8945, 0.9621, 0.8945, 0.9621, 0.8945, 0.497, 0.8945, 0.497, 0.8816, 0.5088, 0.8945, 0.497, 0.8945, 0.9621, 0.8816, 0.9503, 0.1184, 0.5088, 0.1055, 0.497, 0.8945, 0.497, 0.8816, 0.5088, 0.1184, 0.9503, 0.1055, 0.9621, 0.1055, 0.497, 0.1184, 0.5088, 0.8816, 0.9503, 0.8945, 0.9621, 0.1055, 0.9621, 0.1184, 0.9503, 0.8816, 0.5088, 0.8816, 0.9503, 0.1184, 0.9503, 0.1184, 0.5088, 0.8816, 0.5088, 0.8816, 0.5088, 0.1184, 0.5088, 0.1184, 0.5088, 0.1184, 0.5088, 0.1184, 0.5088, 0.1184, 0.9503, 0.1184, 0.9503, 0.8816, 0.9503, 0.8816, 0.9503, 0.8816, 0.5088, 0.8816, 0.5088])
me_cube_011.materials.append(mat_poster)
me_cube_011.use_remesh_fix_poles = True
me_cube_011.use_remesh_preserve_attributes = False
me_cube_011.update()
me_cube_012 = bpy.data.meshes.new('Cube.012')
me_cube_012.from_pydata([(-0.1363, -0.1143, -0.3048), (-0.1363, -0.1282, -0.291), (-0.1502, -0.1143, -0.291), (-0.1363, -0.1241, -0.3007), (-0.1443, -0.1223, -0.299), (-0.1461, -0.1241, -0.291), (-0.1461, -0.1143, -0.3007), (-0.112, -0.1282, 0.2836), (-0.1363, -0.1143, 0.3048), (-0.1502, -0.1143, 0.291), (-0.1363, -0.1241, 0.3007), (-0.1443, -0.1223, 0.299), (-0.1461, -0.1143, 0.3007), (-0.1461, -0.1241, 0.291), (-0.1363, 0.02613, -0.3048), (-0.1502, 0.02613, -0.291), (-0.1461, 0.02613, -0.3007), (-0.1502, 0.02613, 0.291), (-0.1363, 0.02613, 0.3048), (-0.1461, 0.02613, 0.3007), (0.1363, -0.1143, -0.3048), (0.1502, -0.1143, -0.291), (0.1363, -0.1282, -0.291), (0.1461, -0.1143, -0.3007), (0.1443, -0.1223, -0.299), (0.1461, -0.1241, -0.291), (0.1363, -0.1241, -0.3007), (0.1363, -0.1143, 0.3048), (0.112, -0.1282, 0.2836), (0.1502, -0.1143, 0.291), (0.1363, -0.1241, 0.3007), (0.1443, -0.1223, 0.299), (0.1461, -0.1241, 0.291), (0.1461, -0.1143, 0.3007), (0.1502, 0.02613, -0.291), (0.1363, 0.02613, -0.3048), (0.1461, 0.02613, -0.3007), (0.1363, 0.02613, 0.3048), (0.1502, 0.02613, 0.291), (0.1461, 0.02613, 0.3007), (0.1377, -0.1352, -0.1039), (0.1377, -0.1352, -0.08729), (0.1572, -0.1157, -0.07639), (0.1512, -0.1292, -0.07639), (0.1572, -0.1157, -0.08729), (0.1572, -0.1157, -0.1039), (0.1512, -0.1292, -0.1039), (0.1512, -0.1292, -0.08729), (-0.1363, -0.1282, -0.1039), (-0.112, -0.1282, -0.06336), (-0.1461, -0.1241, -0.1039), (-0.1461, -0.1241, -0.07068), (-0.1502, -0.1143, -0.07068), (-0.1502, -0.1143, -0.1039), (0.112, -0.1282, -0.06336), (0.1363, -0.1282, -0.1039), (0.1461, -0.1241, -0.07068), (0.1461, -0.1241, -0.1039), (0.1502, -0.1143, -0.1039), (0.1502, -0.1143, -0.07068), (-0.1502, 0.02613, -0.1039), (-0.1502, 0.02613, -0.07068), (-0.1502, 0.02613, -0.08729), (0.1502, 0.02613, -0.07068), (0.1502, 0.02613, -0.1039), (0.1502, 0.02613, -0.08729), (0.1377, -0.1352, -0.07639), (-0.1512, -0.1292, -0.08729), (-0.1512, -0.1292, -0.07639), (-0.1572, -0.1157, -0.07639), (-0.1572, -0.1157, -0.08729), (-0.1512, -0.1292, -0.1039), (-0.1572, -0.1157, -0.1039), (-0.1377, -0.1352, -0.08729), (-0.1377, -0.1352, -0.07639), (-0.1377, -0.1352, -0.1039), (0.1574, 0.02613, -0.08729), (0.1574, 0.02613, -0.07639), (0.1574, 0.02613, -0.1039), (-0.1574, 0.02613, -0.07639), (-0.1574, 0.02613, -0.08729), (-0.1574, 0.02613, -0.1039), (-0.1363, -0.1282, 0.291), (0.1363, -0.1282, 0.291), (0.1363, -0.1282, -0.07068), (-0.1363, -0.1282, -0.07068), (-0.112, -0.1328, 0.2836), (0.112, -0.1328, 0.2836), (0.112, -0.1328, -0.06336), (-0.112, -0.1328, -0.06336)], [], [(5, 50, 53, 2), (37, 18, 8, 27), (55, 22, 25, 57), (34, 64, 58, 21), (0, 3, 4, 6), (1, 5, 4, 3), (2, 6, 4, 5), (82, 10, 11, 13), (8, 12, 11, 10), (9, 13, 11, 12), (20, 23, 24, 26), (21, 25, 24, 23), (22, 26, 24, 25), (27, 30, 31, 33), (83, 32, 31, 30), (29, 33, 31, 32), (14, 0, 6, 16), (16, 6, 2, 15), (22, 55, 48, 1), (2, 53, 60, 15), (8, 18, 19, 12), (12, 19, 17, 9), (20, 35, 36, 23), (23, 36, 34, 21), (37, 27, 33, 39), (39, 33, 29, 38), (83, 84, 56, 32), (63, 38, 29, 59), (0, 20, 26, 3), (3, 26, 22, 1), (27, 8, 10, 30), (30, 10, 82, 83), (14, 35, 20, 0), (57, 25, 21, 58), (32, 56, 59, 29), (51, 13, 9, 52), (28, 7, 86, 87), (46, 45, 44, 47), (52, 9, 17, 61), (1, 48, 50, 5), (52, 61, 79, 69), (48, 55, 40, 75), (59, 56, 43, 42), (58, 64, 78, 45), (51, 52, 69, 68), (85, 51, 68, 74), (64, 65, 76, 78), (84, 85, 74, 66), (56, 84, 66, 43), (60, 53, 72, 81), (53, 50, 71, 72), (63, 59, 42, 77), (62, 60, 81, 80), (65, 63, 77, 76), (85, 82, 13, 51), (47, 44, 42, 43), (40, 46, 47, 41), (41, 47, 43, 66), (68, 69, 70, 67), (67, 70, 72, 71), (74, 68, 67, 73), (73, 67, 71, 75), (77, 42, 44, 76), (76, 44, 45, 78), (69, 79, 80, 70), (70, 80, 81, 72), (66, 74, 73, 41), (41, 73, 75, 40), (61, 62, 80, 79), (55, 57, 46, 40), (50, 48, 75, 71), (57, 58, 45, 46), (7, 28, 83, 82), (54, 49, 85, 84), (49, 7, 82, 85), (28, 54, 84, 83), (88, 87, 86, 89), (54, 28, 87, 88), (49, 54, 88, 89), (7, 49, 89, 86)])
me_cube_012.polygons.foreach_set('use_smooth', [True] * 80)
_uv = me_cube_012.uv_layers.new(name='UVMap')
_uv.uv.foreach_set('vector', [0.3807, 0.0, 0.4574, 0.0, 0.4574, 0.01349, 0.3807, 0.01349, 0.6365, 0.5, 0.8635, 0.5, 0.8635, 0.7365, 0.6365, 0.7365, 0.4574, 0.7615, 0.3807, 0.7615, 0.3807, 0.75, 0.4574, 0.75, 0.3807, 0.5, 0.4574, 0.5, 0.4574, 0.7365, 0.3807, 0.7365, 0.1365, 0.7365, 0.1365, 0.75, 0.1299, 0.75, 0.125, 0.7365, 0.3807, 0.9885, 0.3807, 1.0, 0.3774, 1.0, 0.375, 0.9885, 0.3807, 0.01349, 0.375, 0.01349, 0.375, 0.005702, 0.3807, 0.0, 0.6193, 0.9885, 0.625, 0.9885, 0.625, 0.9951, 0.6193, 1.0, 0.8635, 0.7365, 0.875, 0.7365, 0.875, 0.7443, 0.8635, 0.75, 0.6193, 0.01349, 0.6193, 0.0, 0.6226, 0.0, 0.625, 0.01349, 0.3635, 0.7365, 0.375, 0.7365, 0.3758, 0.7497, 0.3635, 0.75, 0.3807, 0.7365, 0.3807, 0.75, 0.3758, 0.7497, 0.375, 0.7365, 0.3807, 0.7615, 0.375, 0.7615, 0.3758, 0.7497, 0.3807, 0.75, 0.6365, 0.7365, 0.6365, 0.75, 0.6258, 0.7481, 0.625, 0.7365, 0.6193, 0.7615, 0.6193, 0.75, 0.6258, 0.7481, 0.625, 0.7615, 0.6193, 0.7365, 0.625, 0.7365, 0.6258, 0.7481, 0.6193, 0.75, 0.1365, 0.5, 0.1365, 0.7365, 0.125, 0.7365, 0.125, 0.5, 0.375, 0.25, 0.375, 0.01349, 0.3807, 0.01349, 0.3807, 0.25, 0.3807, 0.7615, 0.4574, 0.7615, 0.4574, 0.9885, 0.3807, 0.9885, 0.3807, 0.01349, 0.4574, 0.01349, 0.4574, 0.25, 0.3807, 0.25, 0.8635, 0.7365, 0.8635, 0.5, 0.875, 0.5, 0.875, 0.7365, 0.625, 0.01349, 0.625, 0.25, 0.6193, 0.25, 0.6193, 0.01349, 0.3635, 0.7365, 0.3635, 0.5, 0.375, 0.5, 0.375, 0.7365, 0.375, 0.7365, 0.375, 0.5, 0.3807, 0.5, 0.3807, 0.7365, 0.6365, 0.5, 0.6365, 0.7365, 0.625, 0.7365, 0.625, 0.5, 0.625, 0.5, 0.625, 0.7365, 0.6193, 0.7365, 0.6193, 0.5, 0.6193, 0.7615, 0.471, 0.7615, 0.471, 0.75, 0.6193, 0.75, 0.471, 0.5, 0.6193, 0.5, 0.6193, 0.7365, 0.471, 0.7365, 0.1365, 0.7365, 0.3635, 0.7365, 0.3635, 0.75, 0.1365, 0.75, 0.375, 0.9885, 0.375, 0.7615, 0.3807, 0.7615, 0.3807, 0.9885, 0.6365, 0.7365, 0.8635, 0.7365, 0.8635, 0.75, 0.6365, 0.75, 0.625, 0.7615, 0.625, 0.9885, 0.6193, 0.9885, 0.6193, 0.7615, 0.1365, 0.5, 0.3635, 0.5, 0.3635, 0.7365, 0.1365, 0.7365, 0.4574, 0.75, 0.3807, 0.75, 0.3807, 0.7365, 0.4574, 0.7365, 0.6193, 0.75, 0.471, 0.75, 0.471, 0.7365, 0.6193, 0.7365, 0.471, 0.0, 0.6193, 0.0, 0.6193, 0.01349, 0.471, 0.01349, 0.6163, 0.7676, 0.6163, 0.9824, 0.6163, 0.9824, 0.6163, 0.7676, 0.4574, 0.75, 0.4574, 0.7365, 0.4642, 0.7365, 0.4642, 0.75, 0.471, 0.01349, 0.6193, 0.01349, 0.6193, 0.25, 0.471, 0.25, 0.3807, 0.9885, 0.4574, 0.9885, 0.4574, 1.0, 0.3807, 1.0, 0.471, 0.01349, 0.471, 0.25, 0.471, 0.25, 0.471, 0.01349, 0.4574, 0.9885, 0.4574, 0.7615, 0.4574, 0.7615, 0.4574, 0.9885, 0.471, 0.7365, 0.471, 0.75, 0.471, 0.75, 0.471, 0.7365, 0.4574, 0.7365, 0.4574, 0.5, 0.4574, 0.5, 0.4574, 0.7365, 0.471, 0.0, 0.471, 0.01349, 0.471, 0.01349, 0.471, 0.0, 0.471, 0.9885, 0.471, 1.0, 0.471, 1.0, 0.471, 0.9885, 0.0, 0.0, 0.0, 0.0, 0.0, 0.0, 0.0, 0.0, 0.471, 0.7615, 0.471, 0.9885, 0.471, 0.9885, 0.471, 0.7615, 0.471, 0.75, 0.471, 0.7615, 0.471, 0.7615, 0.471, 0.75, 0.4574, 0.25, 0.4574, 0.01349, 0.4574, 0.01349, 0.4574, 0.25, 0.4574, 0.01349, 0.4574, 0.0, 0.4574, 0.0, 0.4574, 0.01349, 0.471, 0.5, 0.471, 0.7365, 0.471, 0.7365, 0.471, 0.5, 0.0, 0.0, 0.0, 0.0, 0.0, 0.0, 0.0, 0.0, 0.0, 0.0, 0.0, 0.0, 0.0, 0.0, 0.0, 0.0, 0.471, 0.9885, 0.6193, 0.9885, 0.6193, 1.0, 0.471, 1.0, 0.4642, 0.75, 0.4642, 0.7365, 0.471, 0.7365, 0.471, 0.75, 0.4574, 0.7615, 0.4574, 0.75, 0.4642, 0.75, 0.4642, 0.7615, 0.4642, 0.7615, 0.4642, 0.75, 0.471, 0.75, 0.471, 0.7615, 0.471, 0.0, 0.471, 0.01349, 0.4642, 0.01349, 0.4642, 0.0, 0.4642, 0.0, 0.4642, 0.01349, 0.4574, 0.01349, 0.4574, 0.0, 0.471, 0.9885, 0.471, 1.0, 0.4642, 1.0, 0.4642, 0.9885, 0.4642, 0.9885, 0.4642, 1.0, 0.4574, 1.0, 0.4574, 0.9885, 0.471, 0.5, 0.471, 0.7365, 0.4642, 0.7365, 0.4642, 0.5, 0.4642, 0.5, 0.4642, 0.7365, 0.4574, 0.7365, 0.4574, 0.5, 0.471, 0.01349, 0.471, 0.25, 0.4642, 0.25, 0.4642, 0.01349, 0.4642, 0.01349, 0.4642, 0.25, 0.4574, 0.25, 0.4574, 0.01349, 0.471, 0.7615, 0.471, 0.9885, 0.4642, 0.9885, 0.4642, 0.7615, 0.4642, 0.7615, 0.4642, 0.9885, 0.4574, 0.9885, 0.4574, 0.7615, 0.0, 0.0, 0.0, 0.0, 0.0, 0.0, 0.0, 0.0, 0.4574, 0.7615, 0.4574, 0.75, 0.4574, 0.75, 0.4574, 0.7615, 0.4574, 1.0, 0.4574, 0.9885, 0.4574, 0.9885, 0.4574, 1.0, 0.4574, 0.75, 0.4574, 0.7365, 0.4574, 0.7365, 0.4574, 0.75, 0.6163, 0.9824, 0.6163, 0.7676, 0.6193, 0.7615, 0.6193, 0.9885, 0.474, 0.7676, 0.474, 0.9824, 0.471, 0.9885, 0.471, 0.7615, 0.474, 0.9824, 0.6163, 0.9824, 0.6193, 0.9885, 0.471, 0.9885, 0.6163, 0.7676, 0.474, 0.7676, 0.471, 0.7615, 0.6193, 0.7615, 0.474, 0.7676, 0.6163, 0.7676, 0.6163, 0.9824, 0.474, 0.9824, 0.474, 0.7676, 0.6163, 0.7676, 0.6163, 0.7676, 0.474, 0.7676, 0.474, 0.9824, 0.474, 0.7676, 0.474, 0.7676, 0.474, 0.9824, 0.6163, 0.9824, 0.474, 0.9824, 0.474, 0.9824, 0.6163, 0.9824])
me_cube_012.use_remesh_fix_poles = True
me_cube_012.use_remesh_preserve_attributes = False
me_cube_012.update()
me_cube_013 = bpy.data.meshes.new('Cube.013')
me_cube_013.from_pydata([(0.08717, -0.1709, 0.1761), (0.08717, -0.1709, 0.2371), (0.1232, 0.04874, 0.1761), (0.1232, 0.04874, 0.3372), (0.1472, -0.1709, 0.1761), (0.1472, -0.1709, 0.2371), (0.1832, 0.04874, 0.1761), (0.1832, 0.04874, 0.3372), (0.1232, -0.06107, 0.1761), (0.1232, -0.06107, 0.2678), (0.1832, -0.06107, 0.1761), (0.1832, -0.06107, 0.2678), (0.1108, -0.116, 0.1761), (0.171, -0.116, 0.2428), (0.111, -0.116, 0.2428), (0.1708, -0.116, 0.1761)], [], [(8, 9, 3, 2), (2, 3, 7, 6), (15, 13, 5, 4), (4, 5, 1, 0), (12, 15, 4, 0), (13, 14, 1, 5), (7, 3, 9, 11), (2, 6, 10, 8), (6, 7, 11, 10), (12, 14, 9, 8), (0, 1, 14, 12), (11, 9, 14, 13), (8, 10, 15, 12), (10, 11, 13, 15)])
me_cube_013.polygons.foreach_set('use_smooth', [True] * 14)
_uv = me_cube_013.uv_layers.new(name='UVMap')
_uv.uv.foreach_set('vector', [0.375, 0.125, 0.625, 0.125, 0.625, 0.25, 0.375, 0.25, 0.375, 0.25, 0.625, 0.25, 0.625, 0.5, 0.375, 0.5, 0.375, 0.6875, 0.625, 0.6875, 0.625, 0.75, 0.375, 0.75, 0.375, 0.75, 0.625, 0.75, 0.625, 1.0, 0.375, 1.0, 0.125, 0.6875, 0.375, 0.6875, 0.375, 0.75, 0.125, 0.75, 0.625, 0.6875, 0.875, 0.6875, 0.875, 0.75, 0.625, 0.75, 0.625, 0.5, 0.875, 0.5, 0.875, 0.625, 0.625, 0.625, 0.125, 0.5, 0.375, 0.5, 0.375, 0.625, 0.125, 0.625, 0.375, 0.5, 0.625, 0.5, 0.625, 0.625, 0.375, 0.625, 0.375, 0.0625, 0.625, 0.0625, 0.625, 0.125, 0.375, 0.125, 0.375, 0.0, 0.625, 0.0, 0.625, 0.0625, 0.375, 0.0625, 0.625, 0.625, 0.875, 0.625, 0.875, 0.6875, 0.625, 0.6875, 0.125, 0.625, 0.375, 0.625, 0.375, 0.6875, 0.125, 0.6875, 0.375, 0.625, 0.625, 0.625, 0.625, 0.6875, 0.375, 0.6875])
me_cube_013.use_remesh_fix_poles = True
me_cube_013.use_remesh_preserve_attributes = False
me_cube_013.update()
me_cube_014 = bpy.data.meshes.new('Cube.014')
me_cube_014.from_pydata([(-0.03168, -0.006365, 0.05317), (-0.03168, -0.006365, 0.1237), (-0.03168, 0.03676, 0.05317), (-0.03168, 0.03676, 0.1237), (0.03168, -0.006365, 0.05317), (0.03168, -0.006365, 0.1237), (0.03168, 0.03676, 0.05317), (0.03168, 0.03676, 0.1237), (-0.03168, 0.03175, 0.05317), (-0.03168, 0.03175, 0.1237), (0.03168, 0.03175, 0.05317), (0.03168, 0.03175, 0.1237), (-0.03168, 0.01269, 0.05317), (0.03168, 0.01269, 0.1237), (-0.03168, 0.01269, 0.1237), (0.03168, 0.01269, 0.05317), (-0.03168, 0.01269, 0.0), (-0.03168, -0.006365, 0.0), (0.03168, -0.006365, 0.0), (0.03168, 0.01269, 0.0)], [], [(8, 9, 3, 2), (2, 3, 7, 6), (15, 13, 5, 4), (4, 5, 1, 0), (13, 14, 1, 5), (7, 3, 9, 11), (2, 6, 10, 8), (6, 7, 11, 10), (12, 14, 9, 8), (0, 1, 14, 12), (11, 9, 14, 13), (8, 10, 15, 12), (10, 11, 13, 15), (0, 12, 16, 17), (15, 4, 18, 19), (4, 0, 17, 18), (12, 15, 19, 16)])
me_cube_014.polygons.foreach_set('use_smooth', [True] * 17)
_uv = me_cube_014.uv_layers.new(name='UVMap')
_uv.uv.foreach_set('vector', [0.375, 0.2322, 0.625, 0.2322, 0.625, 0.25, 0.375, 0.25, 0.375, 0.25, 0.625, 0.25, 0.625, 0.5, 0.375, 0.5, 0.375, 0.6339, 0.625, 0.6339, 0.625, 0.75, 0.375, 0.75, 0.375, 0.75, 0.625, 0.75, 0.625, 1.0, 0.375, 1.0, 0.625, 0.6339, 0.875, 0.6339, 0.875, 0.75, 0.625, 0.75, 0.625, 0.5, 0.875, 0.5, 0.875, 0.5178, 0.625, 0.5178, 0.125, 0.5, 0.375, 0.5, 0.375, 0.5178, 0.125, 0.5178, 0.375, 0.5, 0.625, 0.5, 0.625, 0.5178, 0.375, 0.5178, 0.375, 0.1161, 0.625, 0.1161, 0.625, 0.2322, 0.375, 0.2322, 0.375, 0.0, 0.625, 0.0, 0.625, 0.1161, 0.375, 0.1161, 0.625, 0.5178, 0.875, 0.5178, 0.875, 0.6339, 0.625, 0.6339, 0.125, 0.5178, 0.375, 0.5178, 0.375, 0.6339, 0.125, 0.6339, 0.375, 0.5178, 0.625, 0.5178, 0.625, 0.6339, 0.375, 0.6339, 0.375, 0.0, 0.375, 0.1161, 0.375, 0.1161, 0.375, 0.0, 0.375, 0.6339, 0.375, 0.75, 0.375, 0.75, 0.375, 0.6339, 0.375, 0.75, 0.375, 1.0, 0.375, 1.0, 0.375, 0.75, 0.125, 0.6339, 0.375, 0.6339, 0.375, 0.6339, 0.125, 0.6339])
me_cube_014.use_remesh_fix_poles = True
me_cube_014.use_remesh_preserve_attributes = False
me_cube_014.update()

# ---- objects
ob_cube_002 = bpy.data.objects.new('Cube.002', me_cube_003)
ob_cube_003 = bpy.data.objects.new('Cube.003', me_cube_004)
ob_cube = bpy.data.objects.new('Cube', me_cube_008)
ob_cube_004 = bpy.data.objects.new('Cube.004', me_cube_009)
ob_cube_005 = bpy.data.objects.new('Cube.005', me_cube_011)
ob_cube_006 = bpy.data.objects.new('Cube.006', me_cube_012)
ob_cube_007 = bpy.data.objects.new('Cube.007', me_cube_013)
ob_cube_008 = bpy.data.objects.new('Cube.008', me_cube_014)

# ---- transforms, parenting, visibility, modifiers, constraints
ob_cube_002.location = (-0.3742, -0.4318, 1.672)
ob_cube_003.location = (0.0, 0.0, 0.0)
ob_cube_003.rotation_euler = (0.0, -0.0, 1.571)
_m = ob_cube_003.modifiers.new('Mirror', 'MIRROR')
_m.use_axis = (False, True, False)
ob_cube.location = (0.0, 0.0, 0.0)
ob_cube_004.location = (0.0, 0.0, 0.0)
ob_cube_005.location = (0.0, 0.0, 0.0)
ob_cube_006.location = (-0.1394, 0.3634, 1.294)
_m = ob_cube_006.modifiers.new('Auto Smooth', 'NODES')
_m.node_group = ng_auto_smooth
_gi = [s.identifier for s in ng_auto_smooth.interface.items_tree if s.item_type == 'SOCKET' and s.in_out == 'INPUT']
_m[_gi[1]] = 0.8919  # Angle
ob_cube_007.location = (-0.1394, 0.2306, 1.404)
ob_cube_007.scale = (0.2213, 0.2213, 0.2213)
_m = ob_cube_007.modifiers.new('Mirror', 'MIRROR')
_m = ob_cube_007.modifiers.new('Auto Smooth', 'NODES')
_m.node_group = ng_auto_smooth
_gi = [s.identifier for s in ng_auto_smooth.interface.items_tree if s.item_type == 'SOCKET' and s.in_out == 'INPUT']
_m[_gi[1]] = 0.8919  # Angle
ob_cube_008.location = (-0.1394, 0.1872, 1.398)
_m = ob_cube_008.modifiers.new('Subdivision', 'SUBSURF')
_m.levels = 2
_m = ob_cube_008.modifiers.new('Mirror', 'MIRROR')
_m.use_axis = (False, False, True)
_m.use_clip = True

# ---- collection membership
col_collection.objects.link(ob_cube_002)
col_collection.objects.link(ob_cube_003)
col_collection.objects.link(ob_cube)
col_collection.objects.link(ob_cube_004)
col_collection.objects.link(ob_cube_005)
col_collection.objects.link(ob_cube_006)
col_collection.objects.link(ob_cube_007)
col_collection.objects.link(ob_cube_008)

# ---- scene / render settings (as saved in the file)
scene.frame_start = 1; scene.frame_end = 250; scene.frame_set(0)
scene.render.engine = 'BLENDER_EEVEE_NEXT'
scene.cycles.sampling_pattern = 'TABULATED_SOBOL'
scene.cycles.use_light_tree = False
scene.view_settings.view_transform = 'Filmic'
bpy.context.view_layer.update()

# ---- added for rendering (the .blend has no active camera and no usable light): camera, sun
cam_auto = bpy.data.cameras.new('AutoCamera')
cam_auto.lens = 50.0
cam_auto.sensor_width = 36.0
cam_auto.clip_end = 1000.0
ob_auto_camera = bpy.data.objects.new('AutoCamera', cam_auto)
scene.collection.objects.link(ob_auto_camera)
ob_auto_camera.location = (2.44414, -2.95302, 3.08261)
ob_auto_camera.rotation_euler = (1.09748, -7.21219e-08, 0.694738)
scene.camera = ob_auto_camera
light_auto_sun = bpy.data.lights.new('AutoSun', 'SUN')
light_auto_sun.energy = 3.0
light_auto_sun.angle = 0.0523599
ob_auto_sun = bpy.data.objects.new('AutoSun', light_auto_sun)
scene.collection.objects.link(ob_auto_sun)
ob_auto_sun.rotation_euler = (0.872665, 0.174533, 0.523599)
bpy.context.view_layer.update()
